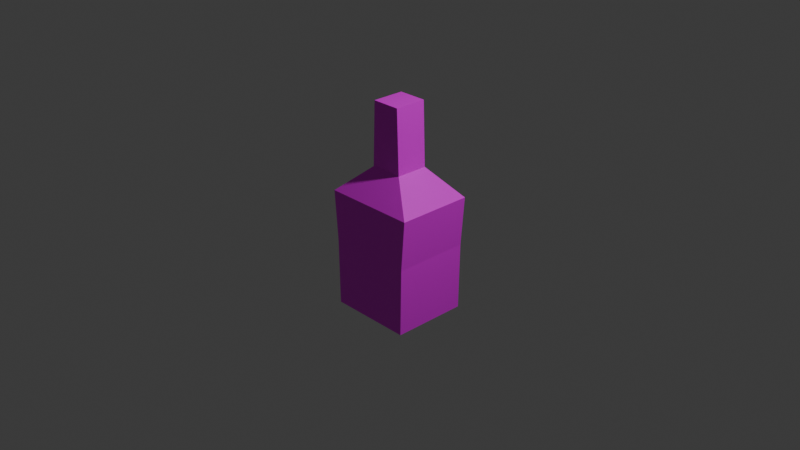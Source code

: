 # Source: NibWhiskey.blend  (saved by Blender 4.0.36; exported with 4.5.12 LTS)
import bpy
from mathutils import Matrix  # noqa: F401  (used for matrix-valued properties, if any)

bpy.ops.wm.read_factory_settings(use_empty=True)
scene = bpy.context.scene
scene.name = 'Scene'

# ---- collections
col_collection = bpy.data.collections.new('Collection'); scene.collection.children.link(col_collection)

# ---- images (referenced by path relative to the original .blend; pixels are not part of the script)
import os
ASSET_DIR = os.environ.get("B2B_ASSET_DIR", "")  # directory of the original .blend (textures are referenced by path, not embedded)
HERE = os.path.dirname(os.path.abspath(__file__))  # packed textures are extracted next to this script under _unpacked/

def load_image(name, relpath, width, height, colorspace="sRGB"):
    """Load a texture the original file referenced (path relative to the .blend, or extracted next to this script)."""
    p = next((c for c in (os.path.join(HERE, relpath), os.path.join(ASSET_DIR, relpath)) if relpath and os.path.exists(c)), "")
    if p:
        img = bpy.data.images.load(p, check_existing=True)
        img.name = name
    else:  # same state as the original file: an image datablock whose file is absent (Cycles renders it pink)
        img = bpy.data.images.new(name, width, height)
        img.source = "FILE"
        img.filepath = "//" + (relpath or name)
    img.colorspace_settings.name = colorspace
    return img
img_untitled22_20250201083724_jpg = load_image('Untitled22_20250201083724.jpg', 'Untitled22_20250201083724.jpg', 1024, 1024, 'sRGB')
img_untitled22_20250201083714_jpg = load_image('Untitled22_20250201083714.jpg', 'Untitled22_20250201083714.jpg', 1024, 1024, 'sRGB')

# ---- materials (node trees are filled in below, after node groups)
mat_material = bpy.data.materials.new('Material')
mat_material.alpha_threshold = 0.0
mat_material.use_transparent_shadow = False
mat_material.roughness = 0.5
mat_material.line_color = (0.0, 0.0, 0.0, 1.0)

# ---- material node trees
mat_material.use_nodes = True; mat_material.node_tree.nodes.clear()
_N = mat_material.node_tree.nodes; _L = mat_material.node_tree.links
n0 = _N.new('ShaderNodeOutputMaterial'); n0.name = 'Material Output'; n0.location = (300, 300)
n1 = _N.new('ShaderNodeTexImage'); n1.name = 'Image Texture'; n1.location = (-374, 209)
n1.image = img_untitled22_20250201083724_jpg
n2 = _N.new('ShaderNodeBsdfPrincipled'); n2.name = 'Principled BSDF'; n2.location = (10, 300)
n2.inputs[3].default_value = 1.45
n3 = _N.new('ShaderNodeTexImage'); n3.name = 'Image Texture.001'; n3.location = (315, 127)
n3.image = img_untitled22_20250201083714_jpg
_L.new(n2.outputs[0], n0.inputs[0])
_L.new(n1.outputs[0], n2.inputs[0])
n0.is_active_output = True

# ---- world
world_world = bpy.data.worlds.new('World'); scene.world = world_world
world_world.use_nodes = True; world_world.node_tree.nodes.clear()
_N = world_world.node_tree.nodes; _L = world_world.node_tree.links
n0 = _N.new('ShaderNodeOutputWorld'); n0.name = 'World Output'; n0.location = (300, 300)
n1 = _N.new('ShaderNodeBackground'); n1.name = 'Background'; n1.location = (10, 300)
n1.inputs[0].default_value = (0.05088, 0.05088, 0.05088, 1.0)
_L.new(n1.outputs[0], n0.inputs[0])
n0.is_active_output = True
world_world.color = (0.05088, 0.05088, 0.05088)
world_world.use_sun_shadow = False
world_world.sun_shadow_jitter_overblur = 0.0

# ---- cameras
cam_camera = bpy.data.cameras.new('Camera')
cam_camera.clip_end = 100.0
cam_camera.ortho_scale = 7.314

# ---- lights
light_light = bpy.data.lights.new('Light', 'POINT')
light_light.transmission_factor = 0.0
light_light.use_soft_falloff = False
light_light.energy = 1000.0
light_light.shadow_soft_size = 0.1
light_light.shadow_maximum_resolution = 0.006
light_light.use_absolute_resolution = True

# ---- meshes
me_cube = bpy.data.meshes.new('Cube')
me_cube.from_pydata([(0.1573, -0.177, 1.273), (0.4577, -0.415, -1.0), (0.1573, 0.0, 1.273), (0.4577, 0.0, -1.0), (0.0, -0.177, 1.273), (0.0, -0.415, -1.0), (0.0, 0.0, -1.0), (0.0, 0.0, 1.273), (0.1807, -0.177, 0.5766), (0.1807, 0.0, 0.5766), (0.0, -0.177, 0.5766), (0.4694, -0.415, -0.2652), (0.4694, 0.0, -0.2652), (0.0, -0.415, -0.2652), (0.5123, -0.415, 0.2786), (0.5123, 0.0, 0.2786), (0.0, -0.415, 0.2786), (-0.1573, -0.177, 1.273), (-0.4577, -0.415, -1.0), (-0.1573, 0.0, 1.273), (-0.4577, 0.0, -1.0), (-0.1807, -0.177, 0.5766), (-0.1807, 0.0, 0.5766), (-0.4694, -0.415, -0.2652), (-0.4694, 0.0, -0.2652), (-0.5123, -0.415, 0.2786), (-0.5123, 0.0, 0.2786), (0.1573, 0.177, 1.273), (0.4577, 0.415, -1.0), (0.0, 0.177, 1.273), (0.0, 0.415, -1.0), (0.1807, 0.177, 0.5766), (0.0, 0.177, 0.5766), (0.4694, 0.415, -0.2652), (0.0, 0.415, -0.2652), (0.5123, 0.415, 0.2786), (0.0, 0.415, 0.2786), (-0.1573, 0.177, 1.273), (-0.4577, 0.415, -1.0), (-0.1807, 0.177, 0.5766), (-0.4694, 0.415, -0.2652), (-0.5123, 0.415, 0.2786)], [], [(6, 3, 1, 5), (9, 2, 0, 8), (8, 0, 4, 10), (2, 7, 4, 0), (14, 8, 10, 16), (15, 9, 8, 14), (3, 12, 11, 1), (1, 11, 13, 5), (12, 15, 14, 11), (11, 14, 16, 13), (6, 5, 18, 20), (22, 21, 17, 19), (21, 10, 4, 17), (19, 17, 4, 7), (25, 16, 10, 21), (26, 25, 21, 22), (20, 18, 23, 24), (18, 5, 13, 23), (24, 23, 25, 26), (23, 13, 16, 25), (6, 30, 28, 3), (9, 31, 27, 2), (31, 32, 29, 27), (2, 27, 29, 7), (35, 36, 32, 31), (15, 35, 31, 9), (3, 28, 33, 12), (28, 30, 34, 33), (12, 33, 35, 15), (33, 34, 36, 35), (6, 20, 38, 30), (22, 19, 37, 39), (39, 37, 29, 32), (19, 7, 29, 37), (41, 39, 32, 36), (26, 22, 39, 41), (20, 24, 40, 38), (38, 40, 34, 30), (24, 26, 41, 40), (40, 41, 36, 34)])
_uv = me_cube.uv_layers.new(name='UVMap')
_uv.uv.foreach_set('vector', [0.1283, 0.835, 0.1283, 0.9737, 0.002533, 0.9737, 0.002533, 0.835, 0.5238, 0.9072, 0.5238, 0.6964, 0.5775, 0.6964, 0.5775, 0.9072, 0.103, 0.2136, 0.1101, 0.002533, 0.1578, 0.002533, 0.1578, 0.2136, 0.729, 0.8417, 0.6813, 0.8417, 0.6813, 0.788, 0.729, 0.788, 0.002533, 0.3039, 0.103, 0.2136, 0.1578, 0.2136, 0.1578, 0.3039, 0.3596, 0.8221, 0.2591, 0.8221, 0.2591, 0.7685, 0.3596, 0.6964, 0.7594, 0.3902, 0.7594, 0.1675, 0.8851, 0.1675, 0.8851, 0.3902, 0.01908, 0.6913, 0.01554, 0.4686, 0.1578, 0.4686, 0.1578, 0.6913, 0.7594, 0.1675, 0.7594, 0.002533, 0.8851, 0.002533, 0.8851, 0.1675, 0.01554, 0.4686, 0.002533, 0.3039, 0.1578, 0.3039, 0.1578, 0.4686, 0.1283, 0.835, 0.002533, 0.835, 0.002533, 0.6964, 0.1283, 0.6964, 0.9438, 0.2134, 0.8902, 0.2134, 0.8902, 0.002533, 0.9438, 0.002533, 0.2125, 0.2136, 0.1578, 0.2136, 0.1578, 0.002533, 0.2054, 0.002533, 0.6336, 0.8417, 0.6336, 0.788, 0.6813, 0.788, 0.6813, 0.8417, 0.313, 0.3039, 0.1578, 0.3039, 0.1578, 0.2136, 0.2125, 0.2136, 0.3646, 0.8221, 0.3646, 0.6964, 0.4651, 0.7685, 0.4651, 0.8221, 0.7594, 0.783, 0.6336, 0.783, 0.6336, 0.5603, 0.7594, 0.5603, 0.2965, 0.6913, 0.1578, 0.6913, 0.1578, 0.4686, 0.3, 0.4686, 0.7594, 0.5603, 0.6336, 0.5603, 0.6336, 0.3953, 0.7594, 0.3953, 0.3, 0.4686, 0.1578, 0.4686, 0.1578, 0.3039, 0.313, 0.3039, 0.1283, 0.835, 0.254, 0.835, 0.254, 0.9737, 0.1283, 0.9737, 0.5238, 0.9072, 0.4702, 0.9072, 0.4702, 0.6964, 0.5238, 0.6964, 0.5281, 0.2136, 0.4733, 0.2136, 0.4733, 0.002533, 0.521, 0.002533, 0.729, 0.8417, 0.729, 0.8953, 0.6813, 0.8953, 0.6813, 0.8417, 0.6286, 0.3039, 0.4733, 0.3039, 0.4733, 0.2136, 0.5281, 0.2136, 0.3596, 0.8221, 0.3596, 0.9479, 0.2591, 0.8757, 0.2591, 0.8221, 0.7594, 0.3902, 0.6336, 0.3902, 0.6336, 0.1675, 0.7594, 0.1675, 0.612, 0.6913, 0.4733, 0.6913, 0.4733, 0.4686, 0.6155, 0.4686, 0.7594, 0.1675, 0.6336, 0.1675, 0.6336, 0.002533, 0.7594, 0.002533, 0.6155, 0.4686, 0.4733, 0.4686, 0.4733, 0.3039, 0.6286, 0.3039, 0.1283, 0.835, 0.1283, 0.6964, 0.254, 0.6964, 0.254, 0.835, 0.9438, 0.2134, 0.9438, 0.002533, 0.9975, 0.002533, 0.9975, 0.2134, 0.4186, 0.2136, 0.4256, 0.002533, 0.4733, 0.002533, 0.4733, 0.2136, 0.6336, 0.8417, 0.6813, 0.8417, 0.6813, 0.8953, 0.6336, 0.8953, 0.3181, 0.3039, 0.4186, 0.2136, 0.4733, 0.2136, 0.4733, 0.3039, 0.3646, 0.8221, 0.4651, 0.8221, 0.4651, 0.8757, 0.3646, 0.9479, 0.7594, 0.783, 0.7594, 0.5603, 0.8851, 0.5603, 0.8851, 0.783, 0.3346, 0.6913, 0.3311, 0.4686, 0.4733, 0.4686, 0.4733, 0.6913, 0.7594, 0.5603, 0.7594, 0.3953, 0.8851, 0.3953, 0.8851, 0.5603, 0.3311, 0.4686, 0.3181, 0.3039, 0.4733, 0.3039, 0.4733, 0.4686])
me_cube.materials.append(mat_material)
me_cube.use_mirror_vertex_groups = False
me_cube.update()

# ---- objects
ob_cube = bpy.data.objects.new('Cube', me_cube)
ob_light = bpy.data.objects.new('Light', light_light)
ob_camera = bpy.data.objects.new('Camera', cam_camera)

# ---- transforms, parenting, visibility, modifiers, constraints
ob_cube.location = (0.0, 0.0, 0.0)
ob_cube.lock_rotations_4d = False
ob_cube.empty_display_type = 'ARROWS'
ob_cube.lineart.crease_threshold = 0.0
ob_light.location = (4.076, 1.005, 5.904)
ob_light.rotation_euler = (0.6503, 0.05522, 1.866)
ob_light.lock_rotations_4d = False
ob_light.empty_display_type = 'ARROWS'
ob_light.color = (0.0, 0.0, 0.0, 0.0)
ob_light.lineart.crease_threshold = 0.0
ob_camera.location = (7.359, -6.926, 4.958)
ob_camera.rotation_euler = (1.109, 0.0, 0.8149)
ob_camera.lock_rotations_4d = False
ob_camera.empty_display_type = 'ARROWS'
ob_camera.color = (0.0, 0.0, 0.0, 0.0)
ob_camera.display_type = 'WIRE'
ob_camera.lineart.crease_threshold = 0.0

# ---- collection membership
col_collection.objects.link(ob_cube)
col_collection.objects.link(ob_light)
col_collection.objects.link(ob_camera)

# ---- scene / render settings (as saved in the file)
scene.camera = ob_camera
scene.frame_start = 1; scene.frame_end = 250; scene.frame_set(1)
scene.render.engine = 'BLENDER_EEVEE_NEXT'
scene.cycles.sampling_pattern = 'TABULATED_SOBOL'
bpy.context.view_layer.update()
